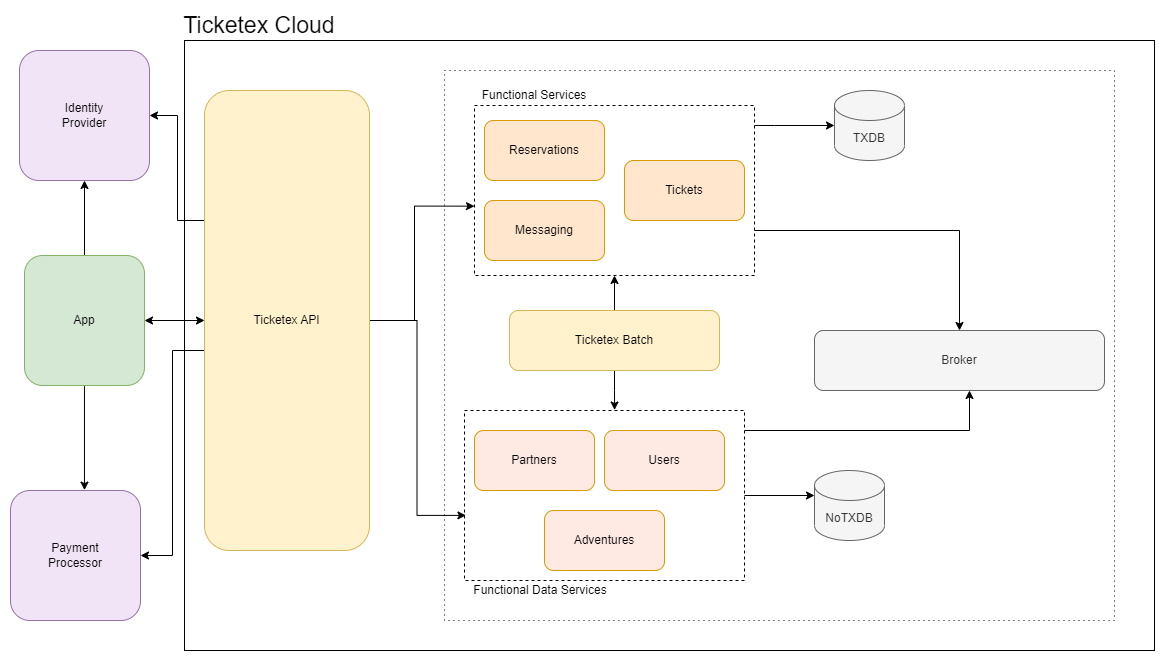

The diagram above was exported from draw.io. Its source (the exported page's mxGraphModel, read from the mxfile embedded in the PNG):
<mxGraphModel dx="1629" dy="1690" grid="1" gridSize="10" guides="1" tooltips="1" connect="1" arrows="1" fold="1" page="1" pageScale="1" pageWidth="850" pageHeight="1100" math="0" shadow="0">
  <root>
    <mxCell id="0" />
    <mxCell id="1" parent="0" />
    <mxCell id="pWNgSCRMS8WFHj5Tipuh-1" value="" style="rounded=0;whiteSpace=wrap;html=1;fillColor=none;dashed=1;dashPattern=1 4;" parent="1" vertex="1">
      <mxGeometry x="230" y="-80" width="670" height="550" as="geometry" />
    </mxCell>
    <mxCell id="pWNgSCRMS8WFHj5Tipuh-5" value="" style="rounded=0;whiteSpace=wrap;html=1;fillColor=none;" parent="1" vertex="1">
      <mxGeometry x="-30" y="-110" width="970" height="610" as="geometry" />
    </mxCell>
    <mxCell id="ZiFSSyM5Q392dTTgFB6s-4" value="" style="rounded=0;whiteSpace=wrap;html=1;glass=0;fillColor=none;dashed=1;" parent="1" vertex="1">
      <mxGeometry x="260" y="-45" width="280" height="170" as="geometry" />
    </mxCell>
    <mxCell id="-UjgwCeLE7a_O6Yr-9D4-2" style="edgeStyle=orthogonalEdgeStyle;rounded=0;orthogonalLoop=1;jettySize=auto;html=1;entryX=0;entryY=0;entryDx=0;entryDy=25;entryPerimeter=0;" parent="1" source="lkyX4tIX4nRY2ylFPj5V-1" target="lkyX4tIX4nRY2ylFPj5V-2" edge="1">
      <mxGeometry relative="1" as="geometry" />
    </mxCell>
    <mxCell id="lkyX4tIX4nRY2ylFPj5V-1" value="" style="rounded=0;whiteSpace=wrap;html=1;glass=0;fillColor=none;dashed=1;" parent="1" vertex="1">
      <mxGeometry x="250" y="260" width="280" height="170" as="geometry" />
    </mxCell>
    <mxCell id="50Yt3Oro3Ix0BegEcXab-4" style="edgeStyle=orthogonalEdgeStyle;rounded=0;orthogonalLoop=1;jettySize=auto;html=1;entryX=0;entryY=0.592;entryDx=0;entryDy=0;entryPerimeter=0;" parent="1" source="O5-UXW2uEAumXR0TCiJq-1" target="ZiFSSyM5Q392dTTgFB6s-4" edge="1">
      <mxGeometry relative="1" as="geometry">
        <Array as="points">
          <mxPoint x="200" y="170" />
          <mxPoint x="200" y="56" />
        </Array>
      </mxGeometry>
    </mxCell>
    <mxCell id="50Yt3Oro3Ix0BegEcXab-5" style="edgeStyle=orthogonalEdgeStyle;rounded=0;orthogonalLoop=1;jettySize=auto;html=1;entryX=0.005;entryY=0.617;entryDx=0;entryDy=0;entryPerimeter=0;" parent="1" source="O5-UXW2uEAumXR0TCiJq-1" target="lkyX4tIX4nRY2ylFPj5V-1" edge="1">
      <mxGeometry relative="1" as="geometry" />
    </mxCell>
    <mxCell id="NHaGbpAdwE6cKp0XMZGy-3" style="edgeStyle=orthogonalEdgeStyle;rounded=0;orthogonalLoop=1;jettySize=auto;html=1;" parent="1" source="O5-UXW2uEAumXR0TCiJq-1" target="NHaGbpAdwE6cKp0XMZGy-1" edge="1">
      <mxGeometry relative="1" as="geometry">
        <Array as="points">
          <mxPoint x="-42" y="200" />
          <mxPoint x="-42" y="405" />
        </Array>
      </mxGeometry>
    </mxCell>
    <mxCell id="1htVuK7TRXYWXYByMylD-3" style="edgeStyle=orthogonalEdgeStyle;rounded=0;orthogonalLoop=1;jettySize=auto;html=1;entryX=1;entryY=0.5;entryDx=0;entryDy=0;" parent="1" source="O5-UXW2uEAumXR0TCiJq-1" target="1htVuK7TRXYWXYByMylD-1" edge="1">
      <mxGeometry relative="1" as="geometry">
        <Array as="points">
          <mxPoint x="-37" y="70" />
          <mxPoint x="-37" y="-35" />
        </Array>
      </mxGeometry>
    </mxCell>
    <mxCell id="O5-UXW2uEAumXR0TCiJq-1" value="Ticketex API" style="rounded=1;whiteSpace=wrap;html=1;fillColor=#fff2cc;strokeColor=#d6b656;" parent="1" vertex="1">
      <mxGeometry x="-10" y="-60" width="165" height="460" as="geometry" />
    </mxCell>
    <mxCell id="O5-UXW2uEAumXR0TCiJq-2" value="Broker" style="rounded=1;whiteSpace=wrap;html=1;fillColor=#f5f5f5;strokeColor=#666666;fontColor=#333333;" parent="1" vertex="1">
      <mxGeometry x="600" y="180" width="290" height="60" as="geometry" />
    </mxCell>
    <mxCell id="50Yt3Oro3Ix0BegEcXab-2" style="edgeStyle=orthogonalEdgeStyle;rounded=0;orthogonalLoop=1;jettySize=auto;html=1;entryX=0.536;entryY=-0.003;entryDx=0;entryDy=0;entryPerimeter=0;" parent="1" source="YJ9IUrZCOwkoG8xfJzbZ-1" target="lkyX4tIX4nRY2ylFPj5V-1" edge="1">
      <mxGeometry relative="1" as="geometry" />
    </mxCell>
    <mxCell id="50Yt3Oro3Ix0BegEcXab-3" style="edgeStyle=orthogonalEdgeStyle;rounded=0;orthogonalLoop=1;jettySize=auto;html=1;entryX=0.5;entryY=1;entryDx=0;entryDy=0;" parent="1" source="YJ9IUrZCOwkoG8xfJzbZ-1" target="ZiFSSyM5Q392dTTgFB6s-4" edge="1">
      <mxGeometry relative="1" as="geometry" />
    </mxCell>
    <mxCell id="YJ9IUrZCOwkoG8xfJzbZ-1" value="Ticketex&amp;nbsp;Batch" style="rounded=1;whiteSpace=wrap;html=1;fillColor=#fff2cc;strokeColor=#d6b656;" parent="1" vertex="1">
      <mxGeometry x="295" y="160" width="210" height="60" as="geometry" />
    </mxCell>
    <mxCell id="p32fj9cPW3g0UjXJ0dDw-1" value="Partners" style="rounded=1;whiteSpace=wrap;html=1;fillColor=#FFE9E3;strokeColor=#d79b00;" parent="1" vertex="1">
      <mxGeometry x="260" y="280" width="120" height="60" as="geometry" />
    </mxCell>
    <mxCell id="p32fj9cPW3g0UjXJ0dDw-3" value="Users" style="rounded=1;whiteSpace=wrap;html=1;fillColor=#FFE9E3;strokeColor=#d79b00;" parent="1" vertex="1">
      <mxGeometry x="390" y="280" width="120" height="60" as="geometry" />
    </mxCell>
    <mxCell id="ZiFSSyM5Q392dTTgFB6s-5" style="edgeStyle=orthogonalEdgeStyle;rounded=0;orthogonalLoop=1;jettySize=auto;html=1;" parent="1" source="lkyX4tIX4nRY2ylFPj5V-1" target="O5-UXW2uEAumXR0TCiJq-2" edge="1">
      <mxGeometry relative="1" as="geometry">
        <Array as="points">
          <mxPoint x="755" y="280" />
        </Array>
      </mxGeometry>
    </mxCell>
    <mxCell id="lkyX4tIX4nRY2ylFPj5V-2" value="NoTXDB" style="shape=cylinder3;whiteSpace=wrap;html=1;boundedLbl=1;backgroundOutline=1;size=15;fillColor=#f5f5f5;strokeColor=#666666;fontColor=#333333;" parent="1" vertex="1">
      <mxGeometry x="600" y="320" width="70" height="70" as="geometry" />
    </mxCell>
    <mxCell id="ZiFSSyM5Q392dTTgFB6s-1" value="Reservations" style="rounded=1;whiteSpace=wrap;html=1;fillColor=#ffe6cc;strokeColor=#d79b00;" parent="1" vertex="1">
      <mxGeometry x="270" y="-30" width="120" height="60" as="geometry" />
    </mxCell>
    <mxCell id="ZiFSSyM5Q392dTTgFB6s-2" value="Tickets" style="rounded=1;whiteSpace=wrap;html=1;fillColor=#ffe6cc;strokeColor=#d79b00;" parent="1" vertex="1">
      <mxGeometry x="410" y="10" width="120" height="60" as="geometry" />
    </mxCell>
    <mxCell id="ZiFSSyM5Q392dTTgFB6s-3" value="Messaging" style="rounded=1;whiteSpace=wrap;html=1;fillColor=#ffe6cc;strokeColor=#d79b00;" parent="1" vertex="1">
      <mxGeometry x="270" y="50" width="120" height="60" as="geometry" />
    </mxCell>
    <mxCell id="ZiFSSyM5Q392dTTgFB6s-7" style="edgeStyle=orthogonalEdgeStyle;rounded=0;orthogonalLoop=1;jettySize=auto;html=1;" parent="1" source="ZiFSSyM5Q392dTTgFB6s-4" target="ZiFSSyM5Q392dTTgFB6s-6" edge="1">
      <mxGeometry relative="1" as="geometry">
        <Array as="points">
          <mxPoint x="560" y="-25" />
          <mxPoint x="560" y="-25" />
        </Array>
      </mxGeometry>
    </mxCell>
    <mxCell id="ZiFSSyM5Q392dTTgFB6s-8" style="edgeStyle=orthogonalEdgeStyle;rounded=0;orthogonalLoop=1;jettySize=auto;html=1;" parent="1" source="ZiFSSyM5Q392dTTgFB6s-4" target="O5-UXW2uEAumXR0TCiJq-2" edge="1">
      <mxGeometry relative="1" as="geometry">
        <Array as="points">
          <mxPoint x="745" y="80" />
        </Array>
      </mxGeometry>
    </mxCell>
    <mxCell id="ZiFSSyM5Q392dTTgFB6s-6" value="TXDB" style="shape=cylinder3;whiteSpace=wrap;html=1;boundedLbl=1;backgroundOutline=1;size=15;fillColor=#f5f5f5;strokeColor=#666666;fontColor=#333333;" parent="1" vertex="1">
      <mxGeometry x="620" y="-60" width="70" height="70" as="geometry" />
    </mxCell>
    <mxCell id="-UjgwCeLE7a_O6Yr-9D4-1" value="Adventures" style="rounded=1;whiteSpace=wrap;html=1;fillColor=#FFE9E3;strokeColor=#d79b00;" parent="1" vertex="1">
      <mxGeometry x="330" y="360" width="120" height="60" as="geometry" />
    </mxCell>
    <mxCell id="I87b7eqiUGIXBVsWC5-C-1" value="Functional Services" style="text;html=1;strokeColor=none;fillColor=none;align=center;verticalAlign=middle;whiteSpace=wrap;rounded=0;" parent="1" vertex="1">
      <mxGeometry x="240" y="-70" width="160" height="30" as="geometry" />
    </mxCell>
    <mxCell id="I87b7eqiUGIXBVsWC5-C-2" value="Functional Data Services" style="text;html=1;strokeColor=none;fillColor=none;align=center;verticalAlign=middle;whiteSpace=wrap;rounded=0;" parent="1" vertex="1">
      <mxGeometry x="246" y="425" width="160" height="30" as="geometry" />
    </mxCell>
    <mxCell id="I87b7eqiUGIXBVsWC5-C-4" style="edgeStyle=orthogonalEdgeStyle;rounded=0;orthogonalLoop=1;jettySize=auto;html=1;startArrow=classic;startFill=1;" parent="1" source="I87b7eqiUGIXBVsWC5-C-3" target="O5-UXW2uEAumXR0TCiJq-1" edge="1">
      <mxGeometry relative="1" as="geometry" />
    </mxCell>
    <mxCell id="NHaGbpAdwE6cKp0XMZGy-4" style="edgeStyle=orthogonalEdgeStyle;rounded=0;orthogonalLoop=1;jettySize=auto;html=1;entryX=0.569;entryY=-0.003;entryDx=0;entryDy=0;entryPerimeter=0;" parent="1" source="I87b7eqiUGIXBVsWC5-C-3" target="NHaGbpAdwE6cKp0XMZGy-1" edge="1">
      <mxGeometry relative="1" as="geometry" />
    </mxCell>
    <mxCell id="1htVuK7TRXYWXYByMylD-2" style="edgeStyle=orthogonalEdgeStyle;rounded=0;orthogonalLoop=1;jettySize=auto;html=1;" parent="1" source="I87b7eqiUGIXBVsWC5-C-3" target="1htVuK7TRXYWXYByMylD-1" edge="1">
      <mxGeometry relative="1" as="geometry" />
    </mxCell>
    <mxCell id="I87b7eqiUGIXBVsWC5-C-3" value="App" style="rounded=1;whiteSpace=wrap;html=1;fillColor=#d5e8d4;strokeColor=#82b366;" parent="1" vertex="1">
      <mxGeometry x="-190" y="105" width="120" height="130" as="geometry" />
    </mxCell>
    <mxCell id="pWNgSCRMS8WFHj5Tipuh-6" value="Ticketex Cloud" style="text;html=1;strokeColor=none;fillColor=none;align=center;verticalAlign=middle;whiteSpace=wrap;rounded=0;fontSize=23;" parent="1" vertex="1">
      <mxGeometry x="-50" y="-140" width="190" height="30" as="geometry" />
    </mxCell>
    <mxCell id="NHaGbpAdwE6cKp0XMZGy-1" value="Payment &lt;br&gt;Processor" style="rounded=1;whiteSpace=wrap;html=1;fillColor=#F1E4F7;strokeColor=#9673a6;" parent="1" vertex="1">
      <mxGeometry x="-204" y="340" width="130" height="130" as="geometry" />
    </mxCell>
    <mxCell id="1htVuK7TRXYWXYByMylD-1" value="Identity&lt;br&gt;Provider" style="rounded=1;whiteSpace=wrap;html=1;fillColor=#F1E4F7;strokeColor=#9673a6;" parent="1" vertex="1">
      <mxGeometry x="-195" y="-100" width="130" height="130" as="geometry" />
    </mxCell>
  </root>
</mxGraphModel>